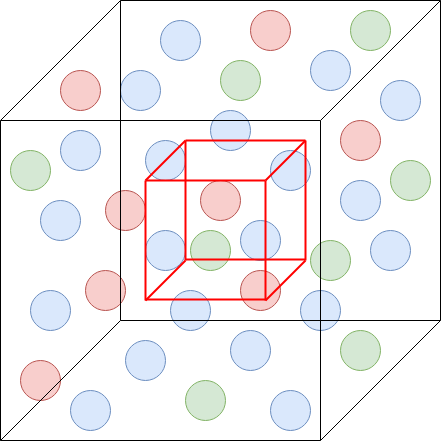

The diagram above was exported from draw.io. Its source (the exported page's mxGraphModel, read from the mxfile embedded in the PNG):
<mxGraphModel dx="946" dy="640" grid="1" gridSize="10" guides="1" tooltips="1" connect="1" arrows="1" fold="1" page="1" pageScale="1" pageWidth="850" pageHeight="1100" math="0" shadow="0">
  <root>
    <mxCell id="0" />
    <mxCell id="1" parent="0" />
    <mxCell id="aeTV7nqqXpr7d7YemK_S-13" value="" style="ellipse;whiteSpace=wrap;html=1;aspect=fixed;fillColor=#dae8fc;strokeColor=#6c8ebf;" vertex="1" parent="1">
      <mxGeometry x="620" y="300" width="40" height="40" as="geometry" />
    </mxCell>
    <mxCell id="aeTV7nqqXpr7d7YemK_S-26" value="" style="ellipse;whiteSpace=wrap;html=1;aspect=fixed;fillColor=#dae8fc;strokeColor=#6c8ebf;" vertex="1" parent="1">
      <mxGeometry x="425" y="260" width="40" height="40" as="geometry" />
    </mxCell>
    <mxCell id="aeTV7nqqXpr7d7YemK_S-27" value="" style="ellipse;whiteSpace=wrap;html=1;aspect=fixed;fillColor=#dae8fc;strokeColor=#6c8ebf;" vertex="1" parent="1">
      <mxGeometry x="320" y="320" width="40" height="40" as="geometry" />
    </mxCell>
    <mxCell id="aeTV7nqqXpr7d7YemK_S-28" value="" style="ellipse;whiteSpace=wrap;html=1;aspect=fixed;fillColor=#dae8fc;strokeColor=#6c8ebf;" vertex="1" parent="1">
      <mxGeometry x="590" y="170" width="40" height="40" as="geometry" />
    </mxCell>
    <mxCell id="aeTV7nqqXpr7d7YemK_S-29" value="" style="ellipse;whiteSpace=wrap;html=1;aspect=fixed;fillColor=#dae8fc;strokeColor=#6c8ebf;" vertex="1" parent="1">
      <mxGeometry x="425" y="350" width="40" height="40" as="geometry" />
    </mxCell>
    <mxCell id="aeTV7nqqXpr7d7YemK_S-30" value="" style="ellipse;whiteSpace=wrap;html=1;aspect=fixed;fillColor=#dae8fc;strokeColor=#6c8ebf;" vertex="1" parent="1">
      <mxGeometry x="550" y="270" width="40" height="40" as="geometry" />
    </mxCell>
    <mxCell id="aeTV7nqqXpr7d7YemK_S-31" value="" style="ellipse;whiteSpace=wrap;html=1;aspect=fixed;fillColor=#dae8fc;strokeColor=#6c8ebf;" vertex="1" parent="1">
      <mxGeometry x="650" y="350" width="40" height="40" as="geometry" />
    </mxCell>
    <mxCell id="aeTV7nqqXpr7d7YemK_S-32" value="" style="ellipse;whiteSpace=wrap;html=1;aspect=fixed;fillColor=#dae8fc;strokeColor=#6c8ebf;" vertex="1" parent="1">
      <mxGeometry x="400" y="190" width="40" height="40" as="geometry" />
    </mxCell>
    <mxCell id="aeTV7nqqXpr7d7YemK_S-33" value="" style="ellipse;whiteSpace=wrap;html=1;aspect=fixed;fillColor=#dae8fc;strokeColor=#6c8ebf;" vertex="1" parent="1">
      <mxGeometry x="440" y="140" width="40" height="40" as="geometry" />
    </mxCell>
    <mxCell id="aeTV7nqqXpr7d7YemK_S-34" value="" style="ellipse;whiteSpace=wrap;html=1;aspect=fixed;fillColor=#f8cecc;strokeColor=#b85450;" vertex="1" parent="1">
      <mxGeometry x="480" y="300" width="40" height="40" as="geometry" />
    </mxCell>
    <mxCell id="aeTV7nqqXpr7d7YemK_S-35" value="" style="ellipse;whiteSpace=wrap;html=1;aspect=fixed;fillColor=#f8cecc;strokeColor=#b85450;" vertex="1" parent="1">
      <mxGeometry x="620" y="240" width="40" height="40" as="geometry" />
    </mxCell>
    <mxCell id="aeTV7nqqXpr7d7YemK_S-36" value="" style="ellipse;whiteSpace=wrap;html=1;aspect=fixed;fillColor=#f8cecc;strokeColor=#b85450;" vertex="1" parent="1">
      <mxGeometry x="365" y="390" width="40" height="40" as="geometry" />
    </mxCell>
    <mxCell id="aeTV7nqqXpr7d7YemK_S-37" value="" style="ellipse;whiteSpace=wrap;html=1;aspect=fixed;fillColor=#f8cecc;strokeColor=#b85450;" vertex="1" parent="1">
      <mxGeometry x="340" y="190" width="40" height="40" as="geometry" />
    </mxCell>
    <mxCell id="aeTV7nqqXpr7d7YemK_S-38" value="" style="ellipse;whiteSpace=wrap;html=1;aspect=fixed;fillColor=#f8cecc;strokeColor=#b85450;" vertex="1" parent="1">
      <mxGeometry x="300" y="480" width="40" height="40" as="geometry" />
    </mxCell>
    <mxCell id="aeTV7nqqXpr7d7YemK_S-39" value="" style="ellipse;whiteSpace=wrap;html=1;aspect=fixed;fillColor=#d5e8d4;strokeColor=#82b366;" vertex="1" parent="1">
      <mxGeometry x="470" y="350" width="40" height="40" as="geometry" />
    </mxCell>
    <mxCell id="aeTV7nqqXpr7d7YemK_S-41" value="" style="ellipse;whiteSpace=wrap;html=1;aspect=fixed;fillColor=#d5e8d4;strokeColor=#82b366;" vertex="1" parent="1">
      <mxGeometry x="670" y="280" width="40" height="40" as="geometry" />
    </mxCell>
    <mxCell id="aeTV7nqqXpr7d7YemK_S-42" value="" style="ellipse;whiteSpace=wrap;html=1;aspect=fixed;fillColor=#d5e8d4;strokeColor=#82b366;" vertex="1" parent="1">
      <mxGeometry x="590" y="360" width="40" height="40" as="geometry" />
    </mxCell>
    <mxCell id="aeTV7nqqXpr7d7YemK_S-43" value="" style="ellipse;whiteSpace=wrap;html=1;aspect=fixed;fillColor=#d5e8d4;strokeColor=#82b366;" vertex="1" parent="1">
      <mxGeometry x="620" y="450" width="40" height="40" as="geometry" />
    </mxCell>
    <mxCell id="aeTV7nqqXpr7d7YemK_S-44" value="" style="ellipse;whiteSpace=wrap;html=1;aspect=fixed;fillColor=#d5e8d4;strokeColor=#82b366;" vertex="1" parent="1">
      <mxGeometry x="630" y="130" width="40" height="40" as="geometry" />
    </mxCell>
    <mxCell id="aeTV7nqqXpr7d7YemK_S-45" value="" style="ellipse;whiteSpace=wrap;html=1;aspect=fixed;fillColor=#d5e8d4;strokeColor=#82b366;" vertex="1" parent="1">
      <mxGeometry x="500" y="180" width="40" height="40" as="geometry" />
    </mxCell>
    <mxCell id="aeTV7nqqXpr7d7YemK_S-46" value="" style="ellipse;whiteSpace=wrap;html=1;aspect=fixed;fillColor=#d5e8d4;strokeColor=#82b366;" vertex="1" parent="1">
      <mxGeometry x="290" y="270" width="40" height="40" as="geometry" />
    </mxCell>
    <mxCell id="aeTV7nqqXpr7d7YemK_S-47" value="" style="ellipse;whiteSpace=wrap;html=1;aspect=fixed;fillColor=#d5e8d4;strokeColor=#82b366;" vertex="1" parent="1">
      <mxGeometry x="465" y="500" width="40" height="40" as="geometry" />
    </mxCell>
    <mxCell id="aeTV7nqqXpr7d7YemK_S-48" value="" style="ellipse;whiteSpace=wrap;html=1;aspect=fixed;fillColor=#dae8fc;strokeColor=#6c8ebf;" vertex="1" parent="1">
      <mxGeometry x="405" y="460" width="40" height="40" as="geometry" />
    </mxCell>
    <mxCell id="aeTV7nqqXpr7d7YemK_S-49" value="" style="ellipse;whiteSpace=wrap;html=1;aspect=fixed;fillColor=#dae8fc;strokeColor=#6c8ebf;" vertex="1" parent="1">
      <mxGeometry x="510" y="450" width="40" height="40" as="geometry" />
    </mxCell>
    <mxCell id="aeTV7nqqXpr7d7YemK_S-50" value="" style="ellipse;whiteSpace=wrap;html=1;aspect=fixed;fillColor=#dae8fc;strokeColor=#6c8ebf;" vertex="1" parent="1">
      <mxGeometry x="490" y="230" width="40" height="40" as="geometry" />
    </mxCell>
    <mxCell id="aeTV7nqqXpr7d7YemK_S-51" value="" style="ellipse;whiteSpace=wrap;html=1;aspect=fixed;fillColor=#dae8fc;strokeColor=#6c8ebf;" vertex="1" parent="1">
      <mxGeometry x="520" y="340" width="40" height="40" as="geometry" />
    </mxCell>
    <mxCell id="aeTV7nqqXpr7d7YemK_S-53" value="" style="ellipse;whiteSpace=wrap;html=1;aspect=fixed;fillColor=#dae8fc;strokeColor=#6c8ebf;" vertex="1" parent="1">
      <mxGeometry x="310" y="410" width="40" height="40" as="geometry" />
    </mxCell>
    <mxCell id="aeTV7nqqXpr7d7YemK_S-55" value="" style="ellipse;whiteSpace=wrap;html=1;aspect=fixed;fillColor=#dae8fc;strokeColor=#6c8ebf;" vertex="1" parent="1">
      <mxGeometry x="350" y="510" width="40" height="40" as="geometry" />
    </mxCell>
    <mxCell id="aeTV7nqqXpr7d7YemK_S-56" value="" style="ellipse;whiteSpace=wrap;html=1;aspect=fixed;fillColor=#dae8fc;strokeColor=#6c8ebf;" vertex="1" parent="1">
      <mxGeometry x="550" y="510" width="40" height="40" as="geometry" />
    </mxCell>
    <mxCell id="aeTV7nqqXpr7d7YemK_S-57" value="" style="ellipse;whiteSpace=wrap;html=1;aspect=fixed;fillColor=#dae8fc;strokeColor=#6c8ebf;" vertex="1" parent="1">
      <mxGeometry x="450" y="410" width="40" height="40" as="geometry" />
    </mxCell>
    <mxCell id="aeTV7nqqXpr7d7YemK_S-58" value="" style="ellipse;whiteSpace=wrap;html=1;aspect=fixed;fillColor=#dae8fc;strokeColor=#6c8ebf;" vertex="1" parent="1">
      <mxGeometry x="580" y="410" width="40" height="40" as="geometry" />
    </mxCell>
    <mxCell id="aeTV7nqqXpr7d7YemK_S-59" value="" style="ellipse;whiteSpace=wrap;html=1;aspect=fixed;fillColor=#dae8fc;strokeColor=#6c8ebf;" vertex="1" parent="1">
      <mxGeometry x="660" y="200" width="40" height="40" as="geometry" />
    </mxCell>
    <mxCell id="aeTV7nqqXpr7d7YemK_S-60" value="" style="ellipse;whiteSpace=wrap;html=1;aspect=fixed;fillColor=#f8cecc;strokeColor=#b85450;" vertex="1" parent="1">
      <mxGeometry x="520" y="390" width="40" height="40" as="geometry" />
    </mxCell>
    <mxCell id="aeTV7nqqXpr7d7YemK_S-61" value="" style="ellipse;whiteSpace=wrap;html=1;aspect=fixed;fillColor=#f8cecc;strokeColor=#b85450;" vertex="1" parent="1">
      <mxGeometry x="530" y="130" width="40" height="40" as="geometry" />
    </mxCell>
    <mxCell id="aeTV7nqqXpr7d7YemK_S-62" value="" style="ellipse;whiteSpace=wrap;html=1;aspect=fixed;fillColor=#f8cecc;strokeColor=#b85450;" vertex="1" parent="1">
      <mxGeometry x="385" y="310" width="40" height="40" as="geometry" />
    </mxCell>
    <mxCell id="aeTV7nqqXpr7d7YemK_S-63" value="" style="ellipse;whiteSpace=wrap;html=1;aspect=fixed;fillColor=#dae8fc;strokeColor=#6c8ebf;" vertex="1" parent="1">
      <mxGeometry x="340" y="250" width="40" height="40" as="geometry" />
    </mxCell>
    <mxCell id="aeTV7nqqXpr7d7YemK_S-64" value="" style="endArrow=none;html=1;rounded=0;" edge="1" parent="1">
      <mxGeometry width="50" height="50" relative="1" as="geometry">
        <mxPoint x="280" y="560" as="sourcePoint" />
        <mxPoint x="280" y="240" as="targetPoint" />
      </mxGeometry>
    </mxCell>
    <mxCell id="aeTV7nqqXpr7d7YemK_S-65" value="" style="endArrow=none;html=1;rounded=0;" edge="1" parent="1">
      <mxGeometry width="50" height="50" relative="1" as="geometry">
        <mxPoint x="600" y="560" as="sourcePoint" />
        <mxPoint x="600" y="240" as="targetPoint" />
      </mxGeometry>
    </mxCell>
    <mxCell id="aeTV7nqqXpr7d7YemK_S-66" value="" style="endArrow=none;html=1;rounded=0;" edge="1" parent="1">
      <mxGeometry width="50" height="50" relative="1" as="geometry">
        <mxPoint x="400" y="440" as="sourcePoint" />
        <mxPoint x="400" y="120" as="targetPoint" />
      </mxGeometry>
    </mxCell>
    <mxCell id="aeTV7nqqXpr7d7YemK_S-67" value="" style="endArrow=none;html=1;rounded=0;" edge="1" parent="1">
      <mxGeometry width="50" height="50" relative="1" as="geometry">
        <mxPoint x="720" y="440" as="sourcePoint" />
        <mxPoint x="720" y="120" as="targetPoint" />
      </mxGeometry>
    </mxCell>
    <mxCell id="aeTV7nqqXpr7d7YemK_S-68" value="" style="endArrow=none;html=1;rounded=0;" edge="1" parent="1">
      <mxGeometry width="50" height="50" relative="1" as="geometry">
        <mxPoint x="280" y="240" as="sourcePoint" />
        <mxPoint x="400" y="120" as="targetPoint" />
      </mxGeometry>
    </mxCell>
    <mxCell id="aeTV7nqqXpr7d7YemK_S-69" value="" style="endArrow=none;html=1;rounded=0;" edge="1" parent="1">
      <mxGeometry width="50" height="50" relative="1" as="geometry">
        <mxPoint x="600" y="240" as="sourcePoint" />
        <mxPoint x="720" y="120" as="targetPoint" />
      </mxGeometry>
    </mxCell>
    <mxCell id="aeTV7nqqXpr7d7YemK_S-70" value="" style="endArrow=none;html=1;rounded=0;" edge="1" parent="1">
      <mxGeometry width="50" height="50" relative="1" as="geometry">
        <mxPoint x="280" y="560" as="sourcePoint" />
        <mxPoint x="400" y="440" as="targetPoint" />
      </mxGeometry>
    </mxCell>
    <mxCell id="aeTV7nqqXpr7d7YemK_S-71" value="" style="endArrow=none;html=1;rounded=0;" edge="1" parent="1">
      <mxGeometry width="50" height="50" relative="1" as="geometry">
        <mxPoint x="600" y="560" as="sourcePoint" />
        <mxPoint x="720" y="440" as="targetPoint" />
      </mxGeometry>
    </mxCell>
    <mxCell id="aeTV7nqqXpr7d7YemK_S-72" value="" style="endArrow=none;html=1;rounded=0;startArrow=none;" edge="1" parent="1">
      <mxGeometry width="50" height="50" relative="1" as="geometry">
        <mxPoint x="280" y="240" as="sourcePoint" />
        <mxPoint x="600" y="240" as="targetPoint" />
      </mxGeometry>
    </mxCell>
    <mxCell id="aeTV7nqqXpr7d7YemK_S-73" value="" style="endArrow=none;html=1;rounded=0;" edge="1" parent="1">
      <mxGeometry width="50" height="50" relative="1" as="geometry">
        <mxPoint x="400" y="120" as="sourcePoint" />
        <mxPoint x="720" y="120" as="targetPoint" />
      </mxGeometry>
    </mxCell>
    <mxCell id="aeTV7nqqXpr7d7YemK_S-74" value="" style="endArrow=none;html=1;rounded=0;" edge="1" parent="1">
      <mxGeometry width="50" height="50" relative="1" as="geometry">
        <mxPoint x="400" y="440" as="sourcePoint" />
        <mxPoint x="720" y="440" as="targetPoint" />
      </mxGeometry>
    </mxCell>
    <mxCell id="aeTV7nqqXpr7d7YemK_S-75" value="" style="endArrow=none;html=1;rounded=0;" edge="1" parent="1">
      <mxGeometry width="50" height="50" relative="1" as="geometry">
        <mxPoint x="280" y="560" as="sourcePoint" />
        <mxPoint x="600" y="560" as="targetPoint" />
      </mxGeometry>
    </mxCell>
    <mxCell id="aeTV7nqqXpr7d7YemK_S-77" value="" style="endArrow=none;html=1;rounded=0;strokeWidth=2;strokeColor=#FF0000;" edge="1" parent="1">
      <mxGeometry width="50" height="50" relative="1" as="geometry">
        <mxPoint x="425" y="420" as="sourcePoint" />
        <mxPoint x="425" y="300" as="targetPoint" />
      </mxGeometry>
    </mxCell>
    <mxCell id="aeTV7nqqXpr7d7YemK_S-78" value="" style="endArrow=none;html=1;rounded=0;strokeWidth=2;strokeColor=#FF0000;" edge="1" parent="1">
      <mxGeometry width="50" height="50" relative="1" as="geometry">
        <mxPoint x="545" y="420" as="sourcePoint" />
        <mxPoint x="545" y="300" as="targetPoint" />
      </mxGeometry>
    </mxCell>
    <mxCell id="aeTV7nqqXpr7d7YemK_S-79" value="" style="endArrow=none;html=1;rounded=0;strokeWidth=2;strokeColor=#FF0000;" edge="1" parent="1">
      <mxGeometry width="50" height="50" relative="1" as="geometry">
        <mxPoint x="465" y="380" as="sourcePoint" />
        <mxPoint x="465" y="260" as="targetPoint" />
      </mxGeometry>
    </mxCell>
    <mxCell id="aeTV7nqqXpr7d7YemK_S-80" value="" style="endArrow=none;html=1;rounded=0;strokeWidth=2;strokeColor=#FF0000;" edge="1" parent="1">
      <mxGeometry width="50" height="50" relative="1" as="geometry">
        <mxPoint x="585" y="380" as="sourcePoint" />
        <mxPoint x="585" y="260" as="targetPoint" />
      </mxGeometry>
    </mxCell>
    <mxCell id="aeTV7nqqXpr7d7YemK_S-81" value="" style="endArrow=none;html=1;rounded=0;strokeWidth=2;strokeColor=#FF0000;" edge="1" parent="1">
      <mxGeometry width="50" height="50" relative="1" as="geometry">
        <mxPoint x="425" y="300" as="sourcePoint" />
        <mxPoint x="465" y="260" as="targetPoint" />
      </mxGeometry>
    </mxCell>
    <mxCell id="aeTV7nqqXpr7d7YemK_S-82" value="" style="endArrow=none;html=1;rounded=0;strokeWidth=2;strokeColor=#FF0000;" edge="1" parent="1">
      <mxGeometry width="50" height="50" relative="1" as="geometry">
        <mxPoint x="545" y="300" as="sourcePoint" />
        <mxPoint x="585" y="260" as="targetPoint" />
      </mxGeometry>
    </mxCell>
    <mxCell id="aeTV7nqqXpr7d7YemK_S-83" value="" style="endArrow=none;html=1;rounded=0;strokeWidth=2;strokeColor=#FF0000;" edge="1" parent="1">
      <mxGeometry width="50" height="50" relative="1" as="geometry">
        <mxPoint x="425" y="420" as="sourcePoint" />
        <mxPoint x="465" y="380" as="targetPoint" />
      </mxGeometry>
    </mxCell>
    <mxCell id="aeTV7nqqXpr7d7YemK_S-84" value="" style="endArrow=none;html=1;rounded=0;strokeWidth=2;strokeColor=#FF0000;" edge="1" parent="1">
      <mxGeometry width="50" height="50" relative="1" as="geometry">
        <mxPoint x="545" y="420" as="sourcePoint" />
        <mxPoint x="585" y="380" as="targetPoint" />
      </mxGeometry>
    </mxCell>
    <mxCell id="aeTV7nqqXpr7d7YemK_S-85" value="" style="endArrow=none;html=1;rounded=0;strokeWidth=2;strokeColor=#FF0000;" edge="1" parent="1">
      <mxGeometry width="50" height="50" relative="1" as="geometry">
        <mxPoint x="465" y="260" as="sourcePoint" />
        <mxPoint x="585" y="260" as="targetPoint" />
      </mxGeometry>
    </mxCell>
    <mxCell id="aeTV7nqqXpr7d7YemK_S-86" value="" style="endArrow=none;html=1;rounded=0;strokeWidth=2;strokeColor=#FF0000;" edge="1" parent="1">
      <mxGeometry width="50" height="50" relative="1" as="geometry">
        <mxPoint x="425" y="300" as="sourcePoint" />
        <mxPoint x="545" y="300" as="targetPoint" />
      </mxGeometry>
    </mxCell>
    <mxCell id="aeTV7nqqXpr7d7YemK_S-87" value="" style="endArrow=none;html=1;rounded=0;strokeWidth=2;strokeColor=#FF0000;" edge="1" parent="1">
      <mxGeometry width="50" height="50" relative="1" as="geometry">
        <mxPoint x="425" y="419" as="sourcePoint" />
        <mxPoint x="545" y="419" as="targetPoint" />
      </mxGeometry>
    </mxCell>
    <mxCell id="aeTV7nqqXpr7d7YemK_S-88" value="" style="endArrow=none;html=1;rounded=0;strokeWidth=2;strokeColor=#FF0000;" edge="1" parent="1">
      <mxGeometry width="50" height="50" relative="1" as="geometry">
        <mxPoint x="465" y="379" as="sourcePoint" />
        <mxPoint x="585" y="379" as="targetPoint" />
      </mxGeometry>
    </mxCell>
  </root>
</mxGraphModel>